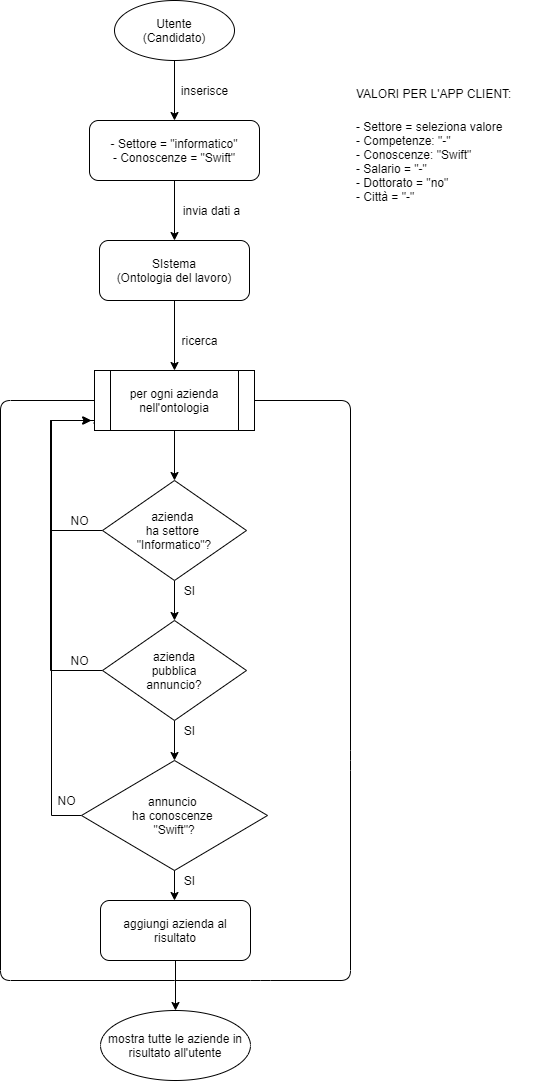

The diagram above was exported from draw.io. Its source (the exported page's mxGraphModel, read from the mxfile embedded in the PNG):
<mxGraphModel dx="865" dy="574" grid="1" gridSize="10" guides="1" tooltips="1" connect="1" arrows="1" fold="1" page="0" pageScale="1" pageWidth="827" pageHeight="1169" math="0" shadow="0">
  <root>
    <mxCell id="0" />
    <mxCell id="1" parent="0" />
    <mxCell id="3jaV1H3lAXQtu0JZNAEJ-7" style="edgeStyle=orthogonalEdgeStyle;rounded=0;orthogonalLoop=1;jettySize=auto;html=1;" parent="1" source="3jaV1H3lAXQtu0JZNAEJ-1" target="3jaV1H3lAXQtu0JZNAEJ-5" edge="1">
      <mxGeometry relative="1" as="geometry" />
    </mxCell>
    <mxCell id="3jaV1H3lAXQtu0JZNAEJ-1" value="Utente&lt;br&gt;(Candidato)" style="ellipse;whiteSpace=wrap;html=1;" parent="1" vertex="1">
      <mxGeometry x="354" y="40" width="120" height="60" as="geometry" />
    </mxCell>
    <mxCell id="3jaV1H3lAXQtu0JZNAEJ-4" value="inserisce" style="text;html=1;align=center;verticalAlign=middle;resizable=0;points=[];autosize=1;" parent="1" vertex="1">
      <mxGeometry x="414" y="120" width="60" height="20" as="geometry" />
    </mxCell>
    <mxCell id="3jaV1H3lAXQtu0JZNAEJ-13" style="edgeStyle=orthogonalEdgeStyle;rounded=0;orthogonalLoop=1;jettySize=auto;html=1;" parent="1" source="3jaV1H3lAXQtu0JZNAEJ-5" target="3jaV1H3lAXQtu0JZNAEJ-12" edge="1">
      <mxGeometry relative="1" as="geometry" />
    </mxCell>
    <mxCell id="3jaV1H3lAXQtu0JZNAEJ-5" value="- Settore = &quot;informatico&quot;&lt;br&gt;- Conoscenze = &quot;Swift&quot;" style="rounded=1;whiteSpace=wrap;html=1;" parent="1" vertex="1">
      <mxGeometry x="329" y="160" width="170" height="60" as="geometry" />
    </mxCell>
    <mxCell id="3jaV1H3lAXQtu0JZNAEJ-24" style="edgeStyle=orthogonalEdgeStyle;rounded=0;orthogonalLoop=1;jettySize=auto;html=1;entryX=-0.011;entryY=0.876;entryDx=0;entryDy=0;entryPerimeter=0;" parent="1" source="3jaV1H3lAXQtu0JZNAEJ-9" target="3jaV1H3lAXQtu0JZNAEJ-17" edge="1">
      <mxGeometry relative="1" as="geometry">
        <Array as="points">
          <mxPoint x="290" y="570" />
          <mxPoint x="290" y="460" />
          <mxPoint x="334" y="460" />
          <mxPoint x="334" y="463" />
        </Array>
      </mxGeometry>
    </mxCell>
    <mxCell id="3jaV1H3lAXQtu0JZNAEJ-31" style="edgeStyle=orthogonalEdgeStyle;rounded=0;orthogonalLoop=1;jettySize=auto;html=1;entryX=0.5;entryY=0;entryDx=0;entryDy=0;" parent="1" source="3jaV1H3lAXQtu0JZNAEJ-9" target="3jaV1H3lAXQtu0JZNAEJ-28" edge="1">
      <mxGeometry relative="1" as="geometry" />
    </mxCell>
    <mxCell id="3jaV1H3lAXQtu0JZNAEJ-9" value="azienda&amp;nbsp;&lt;br&gt;ha settore&amp;nbsp;&lt;br&gt;&quot;Informatico&quot;?" style="rhombus;whiteSpace=wrap;html=1;" parent="1" vertex="1">
      <mxGeometry x="342" y="520" width="144" height="100" as="geometry" />
    </mxCell>
    <mxCell id="3jaV1H3lAXQtu0JZNAEJ-11" value="invia dati a" style="text;html=1;align=center;verticalAlign=middle;resizable=0;points=[];autosize=1;" parent="1" vertex="1">
      <mxGeometry x="416" y="240" width="70" height="20" as="geometry" />
    </mxCell>
    <mxCell id="3jaV1H3lAXQtu0JZNAEJ-18" style="edgeStyle=orthogonalEdgeStyle;rounded=0;orthogonalLoop=1;jettySize=auto;html=1;entryX=0.5;entryY=0;entryDx=0;entryDy=0;" parent="1" source="3jaV1H3lAXQtu0JZNAEJ-12" target="3jaV1H3lAXQtu0JZNAEJ-17" edge="1">
      <mxGeometry relative="1" as="geometry" />
    </mxCell>
    <mxCell id="3jaV1H3lAXQtu0JZNAEJ-12" value="SIstema&lt;br&gt;(Ontologia del lavoro)" style="rounded=1;whiteSpace=wrap;html=1;" parent="1" vertex="1">
      <mxGeometry x="339" y="280" width="150" height="60" as="geometry" />
    </mxCell>
    <mxCell id="3jaV1H3lAXQtu0JZNAEJ-15" value="ricerca" style="text;html=1;align=center;verticalAlign=middle;resizable=0;points=[];autosize=1;" parent="1" vertex="1">
      <mxGeometry x="414" y="370" width="50" height="20" as="geometry" />
    </mxCell>
    <mxCell id="3jaV1H3lAXQtu0JZNAEJ-19" style="edgeStyle=orthogonalEdgeStyle;rounded=0;orthogonalLoop=1;jettySize=auto;html=1;" parent="1" source="3jaV1H3lAXQtu0JZNAEJ-17" target="3jaV1H3lAXQtu0JZNAEJ-9" edge="1">
      <mxGeometry relative="1" as="geometry" />
    </mxCell>
    <mxCell id="3jaV1H3lAXQtu0JZNAEJ-17" value="per ogni azienda nell'ontologia" style="shape=process;whiteSpace=wrap;html=1;backgroundOutline=1;" parent="1" vertex="1">
      <mxGeometry x="334" y="410" width="160" height="60" as="geometry" />
    </mxCell>
    <mxCell id="3jaV1H3lAXQtu0JZNAEJ-25" value="NO" style="text;html=1;align=center;verticalAlign=middle;resizable=0;points=[];autosize=1;" parent="1" vertex="1">
      <mxGeometry x="304" y="550" width="30" height="20" as="geometry" />
    </mxCell>
    <mxCell id="3jaV1H3lAXQtu0JZNAEJ-27" value="SI" style="text;html=1;align=center;verticalAlign=middle;resizable=0;points=[];autosize=1;" parent="1" vertex="1">
      <mxGeometry x="414" y="620" width="30" height="20" as="geometry" />
    </mxCell>
    <mxCell id="3jaV1H3lAXQtu0JZNAEJ-32" style="edgeStyle=orthogonalEdgeStyle;rounded=0;orthogonalLoop=1;jettySize=auto;html=1;" parent="1" source="3jaV1H3lAXQtu0JZNAEJ-28" edge="1">
      <mxGeometry relative="1" as="geometry">
        <mxPoint x="330" y="460" as="targetPoint" />
        <Array as="points">
          <mxPoint x="290" y="710" />
          <mxPoint x="290" y="460" />
          <mxPoint x="330" y="460" />
        </Array>
      </mxGeometry>
    </mxCell>
    <mxCell id="3jaV1H3lAXQtu0JZNAEJ-37" style="edgeStyle=orthogonalEdgeStyle;rounded=0;orthogonalLoop=1;jettySize=auto;html=1;entryX=0.5;entryY=0;entryDx=0;entryDy=0;" parent="1" source="3jaV1H3lAXQtu0JZNAEJ-28" target="3jaV1H3lAXQtu0JZNAEJ-34" edge="1">
      <mxGeometry relative="1" as="geometry" />
    </mxCell>
    <mxCell id="3jaV1H3lAXQtu0JZNAEJ-28" value="&lt;span&gt;azienda&lt;/span&gt;&lt;br&gt;&lt;span&gt;pubblica&lt;/span&gt;&lt;br&gt;&lt;span&gt;annuncio?&lt;/span&gt;" style="rhombus;whiteSpace=wrap;html=1;" parent="1" vertex="1">
      <mxGeometry x="342" y="660" width="144" height="100" as="geometry" />
    </mxCell>
    <mxCell id="3jaV1H3lAXQtu0JZNAEJ-29" value="NO" style="text;html=1;align=center;verticalAlign=middle;resizable=0;points=[];autosize=1;" parent="1" vertex="1">
      <mxGeometry x="304" y="690" width="30" height="20" as="geometry" />
    </mxCell>
    <mxCell id="3jaV1H3lAXQtu0JZNAEJ-30" value="SI" style="text;html=1;align=center;verticalAlign=middle;resizable=0;points=[];autosize=1;" parent="1" vertex="1">
      <mxGeometry x="414" y="760" width="30" height="20" as="geometry" />
    </mxCell>
    <mxCell id="3jaV1H3lAXQtu0JZNAEJ-33" value="NO" style="text;html=1;align=center;verticalAlign=middle;resizable=0;points=[];autosize=1;" parent="1" vertex="1">
      <mxGeometry x="291" y="830" width="30" height="20" as="geometry" />
    </mxCell>
    <mxCell id="3jaV1H3lAXQtu0JZNAEJ-38" style="edgeStyle=orthogonalEdgeStyle;rounded=0;orthogonalLoop=1;jettySize=auto;html=1;exitX=0;exitY=0.5;exitDx=0;exitDy=0;" parent="1" source="3jaV1H3lAXQtu0JZNAEJ-34" edge="1">
      <mxGeometry relative="1" as="geometry">
        <mxPoint x="331" y="460" as="targetPoint" />
        <mxPoint x="321" y="875" as="sourcePoint" />
        <Array as="points">
          <mxPoint x="291" y="855" />
          <mxPoint x="291" y="460" />
        </Array>
      </mxGeometry>
    </mxCell>
    <mxCell id="3jaV1H3lAXQtu0JZNAEJ-34" value="&lt;span&gt;annuncio&amp;nbsp;&lt;/span&gt;&lt;br&gt;&lt;span&gt;ha conoscenze&amp;nbsp;&lt;/span&gt;&lt;br&gt;&lt;span&gt;&quot;Swift&quot;?&lt;/span&gt;" style="rhombus;whiteSpace=wrap;html=1;" parent="1" vertex="1">
      <mxGeometry x="321" y="800" width="186" height="110" as="geometry" />
    </mxCell>
    <mxCell id="3jaV1H3lAXQtu0JZNAEJ-35" style="edgeStyle=orthogonalEdgeStyle;rounded=0;orthogonalLoop=1;jettySize=auto;html=1;entryX=0.5;entryY=0;entryDx=0;entryDy=0;" parent="1" source="3jaV1H3lAXQtu0JZNAEJ-34" edge="1">
      <mxGeometry relative="1" as="geometry">
        <mxPoint x="414" y="940" as="targetPoint" />
      </mxGeometry>
    </mxCell>
    <mxCell id="3jaV1H3lAXQtu0JZNAEJ-36" value="SI" style="text;html=1;align=center;verticalAlign=middle;resizable=0;points=[];autosize=1;" parent="1" vertex="1">
      <mxGeometry x="414" y="910" width="30" height="20" as="geometry" />
    </mxCell>
    <mxCell id="3jaV1H3lAXQtu0JZNAEJ-51" value="" style="endArrow=none;html=1;entryX=1;entryY=0.5;entryDx=0;entryDy=0;" parent="1" target="3jaV1H3lAXQtu0JZNAEJ-17" edge="1">
      <mxGeometry width="50" height="50" relative="1" as="geometry">
        <mxPoint x="414" y="1020" as="sourcePoint" />
        <mxPoint x="440" y="800" as="targetPoint" />
        <Array as="points">
          <mxPoint x="500" y="1020" />
          <mxPoint x="590" y="1020" />
          <mxPoint x="590" y="800" />
          <mxPoint x="590" y="440" />
        </Array>
      </mxGeometry>
    </mxCell>
    <mxCell id="3jaV1H3lAXQtu0JZNAEJ-52" value="" style="endArrow=none;html=1;entryX=0;entryY=0.5;entryDx=0;entryDy=0;" parent="1" target="3jaV1H3lAXQtu0JZNAEJ-17" edge="1">
      <mxGeometry width="50" height="50" relative="1" as="geometry">
        <mxPoint x="414" y="1020" as="sourcePoint" />
        <mxPoint x="570" y="580" as="targetPoint" />
        <Array as="points">
          <mxPoint x="414" y="1020" />
          <mxPoint x="240" y="1020" />
          <mxPoint x="240" y="440" />
        </Array>
      </mxGeometry>
    </mxCell>
    <mxCell id="VRKk51IpdLVCSxikJroP-1" value="&lt;h1&gt;&lt;span style=&quot;font-size: 12px ; font-weight: 400&quot;&gt;VALORI PER L'APP CLIENT:&lt;/span&gt;&lt;/h1&gt;&lt;div&gt;&lt;span style=&quot;color: rgb(0 , 0 , 0)&quot;&gt;- Settore = seleziona valore&lt;/span&gt;&lt;br&gt;&lt;/div&gt;&lt;span style=&quot;color: rgb(0 , 0 , 0)&quot;&gt;&lt;label style=&quot;color: rgb(0 , 0 , 0)&quot;&gt;- Competenze:&lt;/label&gt;&lt;span style=&quot;color: rgb(0 , 0 , 0)&quot;&gt;&amp;nbsp;&quot;-&quot;&lt;br&gt;&lt;/span&gt;&lt;/span&gt;&lt;div&gt;        &lt;label&gt;- Conoscenze: &quot;Swift&quot;&lt;/label&gt;&lt;br&gt;        &lt;label&gt;- Salario = &quot;-&quot;&lt;/label&gt;&lt;/div&gt;&lt;div&gt;&lt;label&gt;- Dottorato = &quot;no&quot;&lt;/label&gt;&lt;br&gt;        &lt;label&gt;- Città = &quot;-&quot;&lt;/label&gt;&lt;/div&gt;" style="text;html=1;strokeColor=none;fillColor=none;spacing=5;spacingTop=-20;whiteSpace=wrap;overflow=hidden;rounded=0;" parent="1" vertex="1">
      <mxGeometry x="591" y="110" width="190" height="160" as="geometry" />
    </mxCell>
    <mxCell id="DsNRJ_xhpJynSncgMMz5-3" style="edgeStyle=orthogonalEdgeStyle;rounded=0;orthogonalLoop=1;jettySize=auto;html=1;entryX=0.5;entryY=0;entryDx=0;entryDy=0;" edge="1" parent="1" source="DsNRJ_xhpJynSncgMMz5-1" target="3jaV1H3lAXQtu0JZNAEJ-49">
      <mxGeometry relative="1" as="geometry" />
    </mxCell>
    <mxCell id="DsNRJ_xhpJynSncgMMz5-1" value="aggiungi azienda al risultato" style="rounded=1;whiteSpace=wrap;html=1;" vertex="1" parent="1">
      <mxGeometry x="340" y="940" width="150" height="60" as="geometry" />
    </mxCell>
    <mxCell id="3jaV1H3lAXQtu0JZNAEJ-49" value="&lt;span&gt;mostra tutte le aziende in risultato all'utente&lt;/span&gt;" style="ellipse;whiteSpace=wrap;html=1;" parent="1" vertex="1">
      <mxGeometry x="340" y="1050" width="150" height="70" as="geometry" />
    </mxCell>
  </root>
</mxGraphModel>